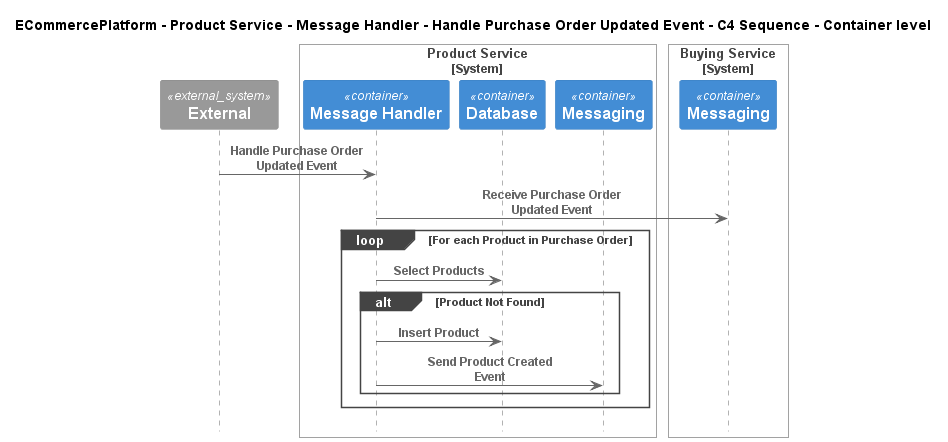

The diagram above was rendered by PlantUML. Its source (embedded in the PNG):
@startuml
!include ..\..\..\..\..\..\..\.c4s\C4_Sequence.puml

title ECommercePlatform - Product Service - Message Handler - Handle Purchase Order Updated Event - C4 Sequence - Container level

System_Ext(C4InterFlow.SoftwareSystems.ExternalSystem, "External", "")

System_Boundary(ECommercePlatform.SoftwareSystems.ProductService, "Product Service")
    Container(ECommercePlatform.SoftwareSystems.ProductService.Containers.MessageHandler, "Message Handler", "", "")
    Container(ECommercePlatform.SoftwareSystems.ProductService.Containers.Database, "Database", "", "")
    Container(ECommercePlatform.SoftwareSystems.ProductService.Containers.Messaging, "Messaging", "", "")
Boundary_End()

System_Boundary(ECommercePlatform.SoftwareSystems.BuyingService, "Buying Service")
    Container(ECommercePlatform.SoftwareSystems.BuyingService.Containers.Messaging, "Messaging", "", "")
Boundary_End()

Rel(C4InterFlow.SoftwareSystems.ExternalSystem, ECommercePlatform.SoftwareSystems.ProductService.Containers.MessageHandler, "Handle Purchase Order Updated Event")
Rel(ECommercePlatform.SoftwareSystems.ProductService.Containers.MessageHandler, ECommercePlatform.SoftwareSystems.BuyingService.Containers.Messaging, "Receive Purchase Order Updated Event")
loop For each Product in Purchase Order
Rel(ECommercePlatform.SoftwareSystems.ProductService.Containers.MessageHandler, ECommercePlatform.SoftwareSystems.ProductService.Containers.Database, "Select Products")
alt Product Not Found
Rel(ECommercePlatform.SoftwareSystems.ProductService.Containers.MessageHandler, ECommercePlatform.SoftwareSystems.ProductService.Containers.Database, "Insert Product")
Rel(ECommercePlatform.SoftwareSystems.ProductService.Containers.MessageHandler, ECommercePlatform.SoftwareSystems.ProductService.Containers.Messaging, "Send Product Created Event")
end
end


@enduml